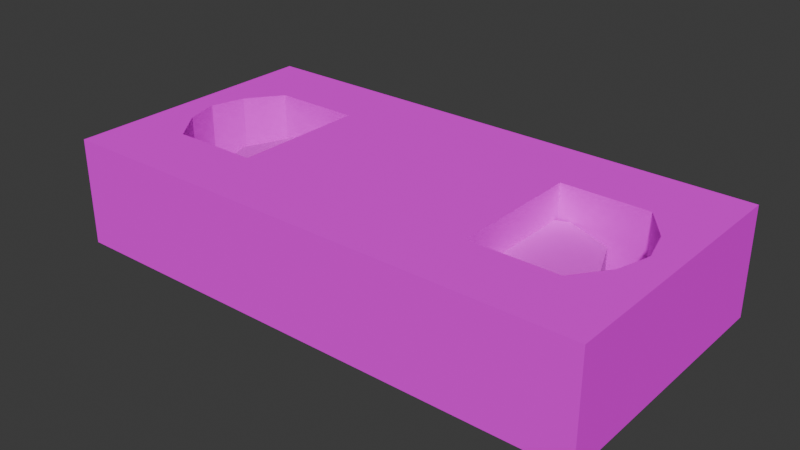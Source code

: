 # Source: vhs.blend  (saved by Blender 4.5.88; exported with 4.5.12 LTS)
import bpy
from mathutils import Matrix  # noqa: F401  (used for matrix-valued properties, if any)

bpy.ops.wm.read_factory_settings(use_empty=True)
scene = bpy.context.scene
scene.name = 'Scene'

# ---- collections
col_collection = bpy.data.collections.new('Collection'); scene.collection.children.link(col_collection)

# ---- images (referenced by path relative to the original .blend; pixels are not part of the script)
import os
ASSET_DIR = os.environ.get("B2B_ASSET_DIR", "")  # directory of the original .blend (textures are referenced by path, not embedded)
HERE = os.path.dirname(os.path.abspath(__file__))  # packed textures are extracted next to this script under _unpacked/

def load_image(name, relpath, width, height, colorspace="sRGB"):
    """Load a texture the original file referenced (path relative to the .blend, or extracted next to this script)."""
    p = next((c for c in (os.path.join(HERE, relpath), os.path.join(ASSET_DIR, relpath)) if relpath and os.path.exists(c)), "")
    if p:
        img = bpy.data.images.load(p, check_existing=True)
        img.name = name
    else:  # same state as the original file: an image datablock whose file is absent (Cycles renders it pink)
        img = bpy.data.images.new(name, width, height)
        img.source = "FILE"
        img.filepath = "//" + (relpath or name)
    img.colorspace_settings.name = colorspace
    return img
img_vhs_frame_png = load_image('vhs_frame.png', 'vhs_frame.png', 1024, 1024, 'sRGB')
img_vhs_wheel_png = load_image('vhs_wheel.png', 'vhs_wheel.png', 1024, 1024, 'sRGB')

# ---- materials (node trees are filled in below, after node groups)
mat_material = bpy.data.materials.new('Material')
mat_material.alpha_threshold = 0.0
mat_material.roughness = 0.5
mat_material.line_color = (0.0, 0.0, 0.0, 1.0)
mat_material_001 = bpy.data.materials.new('Material.001')

# ---- material node trees
mat_material.use_nodes = True; mat_material.node_tree.nodes.clear()
_N = mat_material.node_tree.nodes; _L = mat_material.node_tree.links
n0 = _N.new('ShaderNodeOutputMaterial'); n0.name = 'Material Output'; n0.location = (200, 100)
n1 = _N.new('ShaderNodeBsdfPrincipled'); n1.name = 'Principled BSDF'; n1.location = (-200, 100)
n1.inputs[2].default_value = 1.0
n1.inputs[3].default_value = 1.45
n1.inputs[13].default_value = 0.0
n2 = _N.new('ShaderNodeTexImage'); n2.name = 'Image Texture'; n2.location = (-490, 80)
n2.image = img_vhs_frame_png
n2.interpolation = 'Closest'
_L.new(n1.outputs[0], n0.inputs[0])
_L.new(n2.outputs[0], n1.inputs[0])
n0.is_active_output = True
mat_material_001.use_nodes = True; mat_material_001.node_tree.nodes.clear()
_N = mat_material_001.node_tree.nodes; _L = mat_material_001.node_tree.links
n0 = _N.new('ShaderNodeBsdfPrincipled'); n0.name = 'Principled BSDF'; n0.location = (-200, 100)
n0.inputs[2].default_value = 1.0
n0.inputs[13].default_value = 1.0
n1 = _N.new('ShaderNodeOutputMaterial'); n1.name = 'Material Output'; n1.location = (200, 100)
n2 = _N.new('ShaderNodeTexImage'); n2.name = 'Image Texture'; n2.location = (-490, 80)
n2.image = img_vhs_wheel_png
n2.interpolation = 'Closest'
_L.new(n0.outputs[0], n1.inputs[0])
_L.new(n2.outputs[0], n0.inputs[0])
n1.is_active_output = True

# ---- world
world_world = bpy.data.worlds.new('World'); scene.world = world_world
world_world.use_nodes = True; world_world.node_tree.nodes.clear()
_N = world_world.node_tree.nodes; _L = world_world.node_tree.links
n0 = _N.new('ShaderNodeOutputWorld'); n0.name = 'World Output'; n0.location = (200, 100)
n1 = _N.new('ShaderNodeBackground'); n1.name = 'Background'; n1.location = (-200, 100)
n1.inputs[0].default_value = (0.05088, 0.05088, 0.05088, 1.0)
_L.new(n1.outputs[0], n0.inputs[0])
n0.is_active_output = True
world_world.color = (0.05088, 0.05088, 0.05088)
world_world.sun_shadow_jitter_overblur = 0.0

# ---- meshes
me_cube_001 = bpy.data.meshes.new('Cube.001')
me_cube_001.from_pydata([(0.5, -0.25, -0.1), (0.5, -0.25, 0.1), (0.5, 0.25, -0.1), (0.5, 0.25, 0.1), (0.5, 0.0, 0.1), (0.2254, 0.0, 0.1), (0.2254, -0.125, -0.05), (0.2254, 0.125, -0.05), (0.5, -0.125, -0.1), (0.5, 0.125, -0.1), (0.5, 0.125, 0.1), (0.5, -0.125, 0.1), (0.0, 0.25, -0.1), (0.0, 0.25, 0.1), (0.0, -0.25, -0.1), (0.0, -0.25, 0.1), (0.0, 0.125, 0.1), (0.0, -0.125, 0.1), (0.0, 0.125, -0.1), (0.0, -0.125, -0.1), (0.3877, 0.125, -0.05), (0.3877, -0.125, -0.05), (0.4527, 0.0, 0.1), (0.4352, 0.0625, -0.05), (0.4352, -0.0625, -0.05), (0.2254, 0.125, 0.1), (0.2254, 0.0, -0.05), (0.2254, -0.125, 0.1), (0.3877, 0.125, 0.1), (0.3877, -0.125, 0.1), (0.4352, 0.0625, 0.1), (0.4527, 0.0, -0.05), (0.4352, -0.0625, 0.1), (-0.5, -0.25, -0.1), (-0.5, -0.25, 0.1), (-0.5, 0.25, -0.1), (-0.5, 0.25, 0.1), (-0.5, 0.0, 0.1), (-0.2254, 0.0, 0.1), (-0.2254, -0.125, -0.05), (-0.2254, 0.125, -0.05), (-0.5, -0.125, -0.1), (-0.5, 0.125, -0.1), (-0.5, 0.125, 0.1), (-0.5, -0.125, 0.1), (-0.3877, 0.125, -0.05), (-0.3877, -0.125, -0.05), (-0.4527, 0.0, 0.1), (-0.4352, 0.0625, -0.05), (-0.4352, -0.0625, -0.05), (-0.2254, 0.125, 0.1), (-0.2254, 0.0, -0.05), (-0.2254, -0.125, 0.1), (-0.3877, 0.125, 0.1), (-0.3877, -0.125, 0.1), (-0.4352, 0.0625, 0.1), (-0.4527, 0.0, -0.05), (-0.4352, -0.0625, 0.1)], [], [(12, 13, 3, 2), (8, 11, 1, 0), (19, 8, 0, 14), (12, 2, 9, 18), (18, 9, 8, 19), (2, 3, 10, 9), (9, 10, 4, 11, 8), (31, 26, 6, 21, 24), (20, 7, 26, 31, 23), (3, 13, 16, 25, 28, 10), (11, 29, 27, 17, 15, 1), (27, 5, 25, 16, 17), (0, 1, 15, 14), (26, 7, 25, 5), (6, 26, 5, 27), (7, 20, 28, 25), (21, 6, 27, 29), (23, 31, 22, 30), (24, 21, 29, 32), (20, 23, 30, 28), (31, 24, 32, 22), (10, 28, 30, 22, 32, 29, 11, 4), (12, 35, 36, 13), (41, 33, 34, 44), (19, 14, 33, 41), (12, 18, 42, 35), (18, 19, 41, 42), (35, 42, 43, 36), (42, 41, 44, 37, 43), (56, 49, 46, 39, 51), (45, 48, 56, 51, 40), (36, 43, 53, 50, 16, 13), (44, 34, 15, 17, 52, 54), (52, 17, 16, 50, 38), (33, 14, 15, 34), (51, 38, 50, 40), (39, 52, 38, 51), (40, 50, 53, 45), (46, 54, 52, 39), (48, 55, 47, 56), (49, 57, 54, 46), (45, 53, 55, 48), (56, 47, 57, 49), (43, 37, 44, 54, 57, 47, 55, 53)])
_uv = me_cube_001.uv_layers.new(name='UVMap')
_uv.uv.foreach_set('vector', [0.9678, 0.1512, 0.8535, 0.1512, 0.8535, 0.02402, 0.9678, 0.02402, 0.1383, 0.7144, 0.02402, 0.7144, 0.02402, 0.6432, 0.1383, 0.6432, 0.09542, 0.3096, 0.09542, 0.5952, 0.02402, 0.5952, 0.02402, 0.3096, 0.3096, 0.3096, 0.3096, 0.5952, 0.2382, 0.5952, 0.2382, 0.3096, 0.2382, 0.3096, 0.2382, 0.5952, 0.09542, 0.5952, 0.09542, 0.3096, 0.1383, 0.9279, 0.02402, 0.9279, 0.02402, 0.8568, 0.1383, 0.8568, 0.1383, 0.8568, 0.02402, 0.8568, 0.02402, 0.7856, 0.02402, 0.7144, 0.1383, 0.7144, 0.3161, 0.7146, 0.1863, 0.7146, 0.1863, 0.6432, 0.279, 0.6432, 0.3061, 0.6789, 0.279, 0.786, 0.1863, 0.786, 0.1863, 0.7146, 0.3161, 0.7146, 0.3061, 0.7503, 0.6432, 0.02402, 0.6432, 0.3096, 0.5718, 0.3096, 0.5718, 0.1809, 0.5718, 0.08817, 0.5718, 0.02402, 0.429, 0.02402, 0.429, 0.08817, 0.429, 0.1809, 0.429, 0.3096, 0.3576, 0.3096, 0.3576, 0.02402, 0.429, 0.1809, 0.5004, 0.1809, 0.5718, 0.1809, 0.5718, 0.3096, 0.429, 0.3096, 0.8055, 0.5952, 0.6913, 0.5952, 0.6913, 0.3096, 0.8055, 0.3096, 0.8951, 0.7144, 0.8951, 0.7856, 0.8095, 0.7856, 0.8095, 0.7144, 0.8951, 0.6432, 0.8951, 0.7144, 0.8095, 0.7144, 0.8095, 0.6432, 0.272, 0.8341, 0.272, 0.9268, 0.1863, 0.9268, 0.1863, 0.8341, 0.7614, 0.7512, 0.7614, 0.7925, 0.6757, 0.7925, 0.6757, 0.7512, 0.7614, 0.6432, 0.7614, 0.6707, 0.6757, 0.6707, 0.6757, 0.6432, 0.7614, 0.7072, 0.7614, 0.7512, 0.6757, 0.7512, 0.6757, 0.7072, 0.272, 0.9268, 0.272, 0.9539, 0.1863, 0.9539, 0.1863, 0.9268, 0.7614, 0.6707, 0.7614, 0.7072, 0.6757, 0.7072, 0.6757, 0.6707, 0.5718, 0.02402, 0.5718, 0.08817, 0.5361, 0.06103, 0.5004, 0.05104, 0.4647, 0.06103, 0.429, 0.08817, 0.429, 0.02402, 0.5004, 0.02402, 0.9678, 0.1512, 0.9678, 0.2783, 0.8535, 0.2783, 0.8535, 0.1512, 0.9678, 0.4701, 0.9678, 0.534, 0.8535, 0.534, 0.8535, 0.4701, 0.09542, 0.3096, 0.02402, 0.3096, 0.02402, 0.02402, 0.09542, 0.02402, 0.3096, 0.3096, 0.2382, 0.3096, 0.2382, 0.02402, 0.3096, 0.02402, 0.2382, 0.3096, 0.09542, 0.3096, 0.09542, 0.02402, 0.2382, 0.02402, 0.9678, 0.2783, 0.9678, 0.3423, 0.8535, 0.3423, 0.8535, 0.2783, 0.9678, 0.3423, 0.9678, 0.4701, 0.8535, 0.4701, 0.8535, 0.4062, 0.8535, 0.3423, 0.3642, 0.7146, 0.3742, 0.6789, 0.4013, 0.6432, 0.494, 0.6432, 0.494, 0.7146, 0.4013, 0.786, 0.3742, 0.7503, 0.3642, 0.7146, 0.494, 0.7146, 0.494, 0.786, 0.6432, 0.5952, 0.5718, 0.5952, 0.5718, 0.531, 0.5718, 0.4383, 0.5718, 0.3096, 0.6432, 0.3096, 0.429, 0.5952, 0.3576, 0.5952, 0.3576, 0.3096, 0.429, 0.3096, 0.429, 0.4383, 0.429, 0.531, 0.429, 0.4383, 0.429, 0.3096, 0.5718, 0.3096, 0.5718, 0.4383, 0.5004, 0.4383, 0.8055, 0.02402, 0.8055, 0.3096, 0.6913, 0.3096, 0.6913, 0.02402, 0.6277, 0.7072, 0.542, 0.7072, 0.542, 0.6432, 0.6277, 0.6432, 0.6277, 0.7711, 0.542, 0.7711, 0.542, 0.7072, 0.6277, 0.7072, 0.4057, 0.9268, 0.32, 0.9268, 0.32, 0.8341, 0.4057, 0.8341, 0.6277, 0.8124, 0.542, 0.8124, 0.542, 0.7711, 0.6277, 0.7711, 0.8951, 0.9425, 0.8095, 0.9425, 0.8095, 0.9077, 0.8951, 0.9077, 0.8951, 0.8713, 0.8095, 0.8713, 0.8095, 0.8336, 0.8951, 0.8336, 0.8951, 0.976, 0.8095, 0.976, 0.8095, 0.9425, 0.8951, 0.9425, 0.8951, 0.9077, 0.8095, 0.9077, 0.8095, 0.8713, 0.8951, 0.8713, 0.5718, 0.5952, 0.5004, 0.5952, 0.429, 0.5952, 0.429, 0.531, 0.4647, 0.5582, 0.5004, 0.5682, 0.5361, 0.5582, 0.5718, 0.531])
me_cube_001.materials.append(mat_material)
me_cube_001.update()
me_cylinder = bpy.data.meshes.new('Cylinder')
me_cylinder.from_pydata([(0.0, 0.125, -0.0375), (0.0, 0.125, 0.0375), (0.08839, 0.08839, -0.0375), (0.08839, 0.08839, 0.0375), (0.125, 0.0, -0.0375), (0.125, 0.0, 0.0375), (0.08839, -0.08839, -0.0375), (0.08839, -0.08839, 0.0375), (0.0, -0.125, -0.0375), (0.0, -0.125, 0.0375), (-0.08839, -0.08839, -0.0375), (-0.08839, -0.08839, 0.0375), (-0.125, 0.0, -0.0375), (-0.125, 0.0, 0.0375), (-0.08839, 0.08839, -0.0375), (-0.08839, 0.08839, 0.0375)], [], [(0, 1, 3, 2), (2, 3, 5, 4), (4, 5, 7, 6), (6, 7, 9, 8), (8, 9, 11, 10), (10, 11, 13, 12), (3, 1, 15, 13, 11, 9, 7, 5), (12, 13, 15, 14), (14, 15, 1, 0), (0, 2, 4, 6, 8, 10, 12, 14)])
_uv = me_cylinder.uv_layers.new(name='UVMap')
_uv.uv.foreach_set('vector', [1.0, 0.5, 1.0, 1.0, 0.875, 1.0, 0.875, 0.5, 0.875, 0.5, 0.875, 1.0, 0.75, 1.0, 0.75, 0.5, 0.75, 0.5, 0.75, 1.0, 0.625, 1.0, 0.625, 0.5, 0.625, 0.5, 0.625, 1.0, 0.5, 1.0, 0.5, 0.5, 0.5, 0.5, 0.5, 1.0, 0.375, 1.0, 0.375, 0.5, 0.375, 0.5, 0.375, 1.0, 0.25, 1.0, 0.25, 0.5, 0.4197, 0.4197, 0.25, 0.49, 0.08029, 0.4197, 0.01, 0.25, 0.08029, 0.08029, 0.25, 0.01, 0.4197, 0.08029, 0.49, 0.25, 0.25, 0.5, 0.25, 1.0, 0.125, 1.0, 0.125, 0.5, 0.125, 0.5, 0.125, 1.0, 0.0, 1.0, 0.0, 0.5, 0.75, 0.49, 0.9197, 0.4197, 0.99, 0.25, 0.9197, 0.08029, 0.75, 0.01, 0.5803, 0.08029, 0.51, 0.25, 0.5803, 0.4197])
me_cylinder.materials.append(mat_material_001)
me_cylinder.update()
me_cylinder_001 = bpy.data.meshes.new('Cylinder.001')
me_cylinder_001.from_pydata([(-0.5, 0.125, -0.0375), (-0.5884, 0.08839, -0.0375), (-0.5, 0.125, 0.0375), (-0.4116, 0.08839, -0.0375), (-0.375, 0.0, -0.0375), (-0.4116, 0.08839, 0.0375), (-0.375, 0.0, 0.0375), (-0.4116, -0.08839, 0.0375), (-0.5, -0.125, 0.0375), (-0.4116, -0.08839, -0.0375), (-0.5, -0.125, -0.0375), (-0.5884, -0.08839, -0.0375), (-0.625, 0.0, -0.0375), (-0.5884, -0.08839, 0.0375), (-0.625, 0.0, 0.0375), (-0.5884, 0.08839, 0.0375)], [], [(0, 3, 4, 9, 10, 11, 12, 1), (0, 1, 15, 2), (3, 0, 2, 5), (4, 3, 5, 6), (15, 14, 13, 8, 7, 6, 5, 2), (9, 4, 6, 7), (10, 9, 7, 8), (11, 10, 8, 13), (12, 11, 13, 14), (1, 12, 14, 15)])
_uv = me_cylinder_001.uv_layers.new(name='UVMap')
_uv.uv.foreach_set('vector', [0.75, 0.49, 0.5803, 0.4197, 0.51, 0.25, 0.5803, 0.08029, 0.75, 0.01, 0.9197, 0.08029, 0.99, 0.25, 0.9197, 0.4197, 1.0, 0.5, 0.875, 0.5, 0.875, 1.0, 1.0, 1.0, 0.125, 0.5, 0.0, 0.5, 0.0, 1.0, 0.125, 1.0, 0.25, 0.5, 0.125, 0.5, 0.125, 1.0, 0.25, 1.0, 0.4197, 0.4197, 0.49, 0.25, 0.4197, 0.08029, 0.25, 0.01, 0.08029, 0.08029, 0.01, 0.25, 0.08029, 0.4197, 0.25, 0.49, 0.375, 0.5, 0.25, 0.5, 0.25, 1.0, 0.375, 1.0, 0.5, 0.5, 0.375, 0.5, 0.375, 1.0, 0.5, 1.0, 0.625, 0.5, 0.5, 0.5, 0.5, 1.0, 0.625, 1.0, 0.75, 0.5, 0.625, 0.5, 0.625, 1.0, 0.75, 1.0, 0.875, 0.5, 0.75, 0.5, 0.75, 1.0, 0.875, 1.0])
me_cylinder_001.materials.append(mat_material_001)
me_cylinder_001.update()

# ---- objects
ob_vhs_frame = bpy.data.objects.new('vhs_frame', me_cube_001)
ob_cylinder = bpy.data.objects.new('Cylinder', me_cylinder)
ob_cylinder_001 = bpy.data.objects.new('Cylinder.001', me_cylinder_001)

# ---- transforms, parenting, visibility, modifiers, constraints
ob_vhs_frame.location = (0.0, 0.0, 0.0)
ob_cylinder.location = (0.25, 0.0, 0.0)
ob_cylinder_001.location = (0.25, 0.0, 0.0)

# ---- collection membership
col_collection.objects.link(ob_vhs_frame)
col_collection.objects.link(ob_cylinder)
col_collection.objects.link(ob_cylinder_001)

# ---- scene / render settings (as saved in the file)
scene.frame_start = 1; scene.frame_end = 250; scene.frame_set(0)
scene.render.engine = 'BLENDER_EEVEE_NEXT'
bpy.context.view_layer.update()

# ---- added for rendering (the .blend has no active camera and no usable light): camera, sun
cam_auto = bpy.data.cameras.new('AutoCamera')
cam_auto.lens = 50.0
cam_auto.sensor_width = 36.0
cam_auto.clip_end = 1000.0
ob_auto_camera = bpy.data.objects.new('AutoCamera', cam_auto)
scene.collection.objects.link(ob_auto_camera)
ob_auto_camera.location = (1.05085, -1.26102, 0.840683)
ob_auto_camera.rotation_euler = (1.09748, -7.21219e-08, 0.694738)
scene.camera = ob_auto_camera
light_auto_sun = bpy.data.lights.new('AutoSun', 'SUN')
light_auto_sun.energy = 3.0
light_auto_sun.angle = 0.0523599
ob_auto_sun = bpy.data.objects.new('AutoSun', light_auto_sun)
scene.collection.objects.link(ob_auto_sun)
ob_auto_sun.rotation_euler = (0.872665, 0.174533, 0.523599)
bpy.context.view_layer.update()
